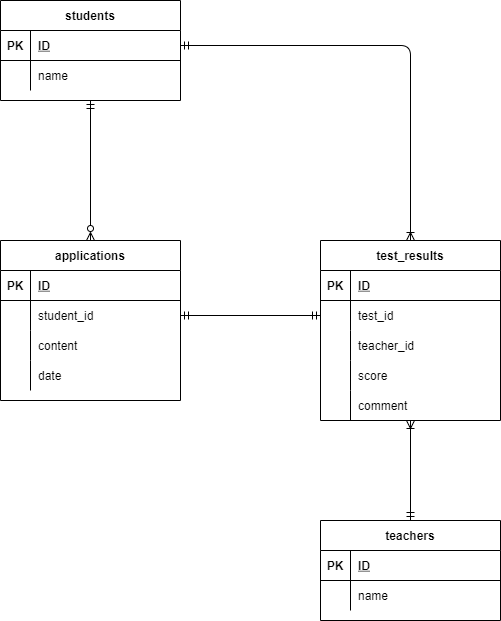

The diagram above was exported from draw.io. Its source (the exported page's mxGraphModel, read from the mxfile embedded in the PNG):
<mxGraphModel dx="1370" dy="1023" grid="1" gridSize="10" guides="1" tooltips="1" connect="1" arrows="1" fold="1" page="1" pageScale="1" pageWidth="827" pageHeight="1169" math="0" shadow="0">
  <root>
    <mxCell id="0" />
    <mxCell id="1" parent="0" />
    <mxCell id="96" style="edgeStyle=none;html=1;exitX=0.5;exitY=1;exitDx=0;exitDy=0;entryX=0.5;entryY=0;entryDx=0;entryDy=0;endArrow=ERzeroToMany;endFill=0;startArrow=ERmandOne;startFill=0;" edge="1" parent="1" source="2" target="15">
      <mxGeometry relative="1" as="geometry" />
    </mxCell>
    <mxCell id="2" value="students" style="shape=table;startSize=30;container=1;collapsible=1;childLayout=tableLayout;fixedRows=1;rowLines=0;fontStyle=1;align=center;resizeLast=1;" vertex="1" parent="1">
      <mxGeometry x="40" y="80" width="180" height="100" as="geometry" />
    </mxCell>
    <mxCell id="3" value="" style="shape=partialRectangle;collapsible=0;dropTarget=0;pointerEvents=0;fillColor=none;top=0;left=0;bottom=1;right=0;points=[[0,0.5],[1,0.5]];portConstraint=eastwest;" vertex="1" parent="2">
      <mxGeometry y="30" width="180" height="30" as="geometry" />
    </mxCell>
    <mxCell id="4" value="PK" style="shape=partialRectangle;connectable=0;fillColor=none;top=0;left=0;bottom=0;right=0;fontStyle=1;overflow=hidden;" vertex="1" parent="3">
      <mxGeometry width="30" height="30" as="geometry">
        <mxRectangle width="30" height="30" as="alternateBounds" />
      </mxGeometry>
    </mxCell>
    <mxCell id="5" value="ID" style="shape=partialRectangle;connectable=0;fillColor=none;top=0;left=0;bottom=0;right=0;align=left;spacingLeft=6;fontStyle=5;overflow=hidden;" vertex="1" parent="3">
      <mxGeometry x="30" width="150" height="30" as="geometry">
        <mxRectangle width="150" height="30" as="alternateBounds" />
      </mxGeometry>
    </mxCell>
    <mxCell id="6" value="" style="shape=partialRectangle;collapsible=0;dropTarget=0;pointerEvents=0;fillColor=none;top=0;left=0;bottom=0;right=0;points=[[0,0.5],[1,0.5]];portConstraint=eastwest;" vertex="1" parent="2">
      <mxGeometry y="60" width="180" height="30" as="geometry" />
    </mxCell>
    <mxCell id="7" value="" style="shape=partialRectangle;connectable=0;fillColor=none;top=0;left=0;bottom=0;right=0;editable=1;overflow=hidden;" vertex="1" parent="6">
      <mxGeometry width="30" height="30" as="geometry">
        <mxRectangle width="30" height="30" as="alternateBounds" />
      </mxGeometry>
    </mxCell>
    <mxCell id="8" value="name" style="shape=partialRectangle;connectable=0;fillColor=none;top=0;left=0;bottom=0;right=0;align=left;spacingLeft=6;overflow=hidden;" vertex="1" parent="6">
      <mxGeometry x="30" width="150" height="30" as="geometry">
        <mxRectangle width="150" height="30" as="alternateBounds" />
      </mxGeometry>
    </mxCell>
    <mxCell id="15" value="applications" style="shape=table;startSize=30;container=1;collapsible=1;childLayout=tableLayout;fixedRows=1;rowLines=0;fontStyle=1;align=center;resizeLast=1;" vertex="1" parent="1">
      <mxGeometry x="40" y="320" width="180" height="160" as="geometry" />
    </mxCell>
    <mxCell id="16" value="" style="shape=partialRectangle;collapsible=0;dropTarget=0;pointerEvents=0;fillColor=none;top=0;left=0;bottom=1;right=0;points=[[0,0.5],[1,0.5]];portConstraint=eastwest;" vertex="1" parent="15">
      <mxGeometry y="30" width="180" height="30" as="geometry" />
    </mxCell>
    <mxCell id="17" value="PK" style="shape=partialRectangle;connectable=0;fillColor=none;top=0;left=0;bottom=0;right=0;fontStyle=1;overflow=hidden;" vertex="1" parent="16">
      <mxGeometry width="30" height="30" as="geometry">
        <mxRectangle width="30" height="30" as="alternateBounds" />
      </mxGeometry>
    </mxCell>
    <mxCell id="18" value="ID" style="shape=partialRectangle;connectable=0;fillColor=none;top=0;left=0;bottom=0;right=0;align=left;spacingLeft=6;fontStyle=5;overflow=hidden;" vertex="1" parent="16">
      <mxGeometry x="30" width="150" height="30" as="geometry">
        <mxRectangle width="150" height="30" as="alternateBounds" />
      </mxGeometry>
    </mxCell>
    <mxCell id="19" value="" style="shape=partialRectangle;collapsible=0;dropTarget=0;pointerEvents=0;fillColor=none;top=0;left=0;bottom=0;right=0;points=[[0,0.5],[1,0.5]];portConstraint=eastwest;" vertex="1" parent="15">
      <mxGeometry y="60" width="180" height="30" as="geometry" />
    </mxCell>
    <mxCell id="20" value="" style="shape=partialRectangle;connectable=0;fillColor=none;top=0;left=0;bottom=0;right=0;editable=1;overflow=hidden;" vertex="1" parent="19">
      <mxGeometry width="30" height="30" as="geometry">
        <mxRectangle width="30" height="30" as="alternateBounds" />
      </mxGeometry>
    </mxCell>
    <mxCell id="21" value="student_id" style="shape=partialRectangle;connectable=0;fillColor=none;top=0;left=0;bottom=0;right=0;align=left;spacingLeft=6;overflow=hidden;" vertex="1" parent="19">
      <mxGeometry x="30" width="150" height="30" as="geometry">
        <mxRectangle width="150" height="30" as="alternateBounds" />
      </mxGeometry>
    </mxCell>
    <mxCell id="22" value="" style="shape=partialRectangle;collapsible=0;dropTarget=0;pointerEvents=0;fillColor=none;top=0;left=0;bottom=0;right=0;points=[[0,0.5],[1,0.5]];portConstraint=eastwest;" vertex="1" parent="15">
      <mxGeometry y="90" width="180" height="30" as="geometry" />
    </mxCell>
    <mxCell id="23" value="" style="shape=partialRectangle;connectable=0;fillColor=none;top=0;left=0;bottom=0;right=0;editable=1;overflow=hidden;" vertex="1" parent="22">
      <mxGeometry width="30" height="30" as="geometry">
        <mxRectangle width="30" height="30" as="alternateBounds" />
      </mxGeometry>
    </mxCell>
    <mxCell id="24" value="content" style="shape=partialRectangle;connectable=0;fillColor=none;top=0;left=0;bottom=0;right=0;align=left;spacingLeft=6;overflow=hidden;" vertex="1" parent="22">
      <mxGeometry x="30" width="150" height="30" as="geometry">
        <mxRectangle width="150" height="30" as="alternateBounds" />
      </mxGeometry>
    </mxCell>
    <mxCell id="25" value="" style="shape=partialRectangle;collapsible=0;dropTarget=0;pointerEvents=0;fillColor=none;top=0;left=0;bottom=0;right=0;points=[[0,0.5],[1,0.5]];portConstraint=eastwest;" vertex="1" parent="15">
      <mxGeometry y="120" width="180" height="30" as="geometry" />
    </mxCell>
    <mxCell id="26" value="" style="shape=partialRectangle;connectable=0;fillColor=none;top=0;left=0;bottom=0;right=0;editable=1;overflow=hidden;" vertex="1" parent="25">
      <mxGeometry width="30" height="30" as="geometry">
        <mxRectangle width="30" height="30" as="alternateBounds" />
      </mxGeometry>
    </mxCell>
    <mxCell id="27" value="date" style="shape=partialRectangle;connectable=0;fillColor=none;top=0;left=0;bottom=0;right=0;align=left;spacingLeft=6;overflow=hidden;" vertex="1" parent="25">
      <mxGeometry x="30" width="150" height="30" as="geometry">
        <mxRectangle width="150" height="30" as="alternateBounds" />
      </mxGeometry>
    </mxCell>
    <mxCell id="123" style="edgeStyle=none;html=1;exitX=0.5;exitY=0;exitDx=0;exitDy=0;entryX=0.5;entryY=1;entryDx=0;entryDy=0;startArrow=ERmandOne;startFill=0;endArrow=ERoneToMany;endFill=0;" edge="1" parent="1" source="54" target="98">
      <mxGeometry relative="1" as="geometry" />
    </mxCell>
    <mxCell id="54" value="teachers" style="shape=table;startSize=30;container=1;collapsible=1;childLayout=tableLayout;fixedRows=1;rowLines=0;fontStyle=1;align=center;resizeLast=1;" vertex="1" parent="1">
      <mxGeometry x="360" y="600" width="180" height="100" as="geometry" />
    </mxCell>
    <mxCell id="55" value="" style="shape=partialRectangle;collapsible=0;dropTarget=0;pointerEvents=0;fillColor=none;top=0;left=0;bottom=1;right=0;points=[[0,0.5],[1,0.5]];portConstraint=eastwest;" vertex="1" parent="54">
      <mxGeometry y="30" width="180" height="30" as="geometry" />
    </mxCell>
    <mxCell id="56" value="PK" style="shape=partialRectangle;connectable=0;fillColor=none;top=0;left=0;bottom=0;right=0;fontStyle=1;overflow=hidden;" vertex="1" parent="55">
      <mxGeometry width="30" height="30" as="geometry">
        <mxRectangle width="30" height="30" as="alternateBounds" />
      </mxGeometry>
    </mxCell>
    <mxCell id="57" value="ID" style="shape=partialRectangle;connectable=0;fillColor=none;top=0;left=0;bottom=0;right=0;align=left;spacingLeft=6;fontStyle=5;overflow=hidden;" vertex="1" parent="55">
      <mxGeometry x="30" width="150" height="30" as="geometry">
        <mxRectangle width="150" height="30" as="alternateBounds" />
      </mxGeometry>
    </mxCell>
    <mxCell id="58" value="" style="shape=partialRectangle;collapsible=0;dropTarget=0;pointerEvents=0;fillColor=none;top=0;left=0;bottom=0;right=0;points=[[0,0.5],[1,0.5]];portConstraint=eastwest;" vertex="1" parent="54">
      <mxGeometry y="60" width="180" height="30" as="geometry" />
    </mxCell>
    <mxCell id="59" value="" style="shape=partialRectangle;connectable=0;fillColor=none;top=0;left=0;bottom=0;right=0;editable=1;overflow=hidden;" vertex="1" parent="58">
      <mxGeometry width="30" height="30" as="geometry">
        <mxRectangle width="30" height="30" as="alternateBounds" />
      </mxGeometry>
    </mxCell>
    <mxCell id="60" value="name" style="shape=partialRectangle;connectable=0;fillColor=none;top=0;left=0;bottom=0;right=0;align=left;spacingLeft=6;overflow=hidden;" vertex="1" parent="58">
      <mxGeometry x="30" width="150" height="30" as="geometry">
        <mxRectangle width="150" height="30" as="alternateBounds" />
      </mxGeometry>
    </mxCell>
    <mxCell id="97" style="edgeStyle=none;html=1;exitX=1;exitY=0.5;exitDx=0;exitDy=0;entryX=0;entryY=0.5;entryDx=0;entryDy=0;startArrow=ERmandOne;startFill=0;endArrow=ERmandOne;endFill=0;" edge="1" parent="1" source="19">
      <mxGeometry relative="1" as="geometry">
        <mxPoint x="360" y="395" as="targetPoint" />
      </mxGeometry>
    </mxCell>
    <mxCell id="135" style="edgeStyle=none;html=1;exitX=0.5;exitY=0;exitDx=0;exitDy=0;startArrow=ERoneToMany;startFill=0;endArrow=ERmandOne;endFill=0;entryX=1;entryY=0.5;entryDx=0;entryDy=0;" edge="1" parent="1" source="98" target="3">
      <mxGeometry relative="1" as="geometry">
        <mxPoint x="450" y="20" as="targetPoint" />
        <Array as="points">
          <mxPoint x="450" y="125" />
        </Array>
      </mxGeometry>
    </mxCell>
    <mxCell id="98" value="test_results" style="shape=table;startSize=30;container=1;collapsible=1;childLayout=tableLayout;fixedRows=1;rowLines=0;fontStyle=1;align=center;resizeLast=1;" vertex="1" parent="1">
      <mxGeometry x="360" y="320" width="180" height="180" as="geometry" />
    </mxCell>
    <mxCell id="99" value="" style="shape=partialRectangle;collapsible=0;dropTarget=0;pointerEvents=0;fillColor=none;top=0;left=0;bottom=1;right=0;points=[[0,0.5],[1,0.5]];portConstraint=eastwest;" vertex="1" parent="98">
      <mxGeometry y="30" width="180" height="30" as="geometry" />
    </mxCell>
    <mxCell id="100" value="PK" style="shape=partialRectangle;connectable=0;fillColor=none;top=0;left=0;bottom=0;right=0;fontStyle=1;overflow=hidden;" vertex="1" parent="99">
      <mxGeometry width="30" height="30" as="geometry">
        <mxRectangle width="30" height="30" as="alternateBounds" />
      </mxGeometry>
    </mxCell>
    <mxCell id="101" value="ID" style="shape=partialRectangle;connectable=0;fillColor=none;top=0;left=0;bottom=0;right=0;align=left;spacingLeft=6;fontStyle=5;overflow=hidden;" vertex="1" parent="99">
      <mxGeometry x="30" width="150" height="30" as="geometry">
        <mxRectangle width="150" height="30" as="alternateBounds" />
      </mxGeometry>
    </mxCell>
    <mxCell id="102" value="" style="shape=partialRectangle;collapsible=0;dropTarget=0;pointerEvents=0;fillColor=none;top=0;left=0;bottom=0;right=0;points=[[0,0.5],[1,0.5]];portConstraint=eastwest;" vertex="1" parent="98">
      <mxGeometry y="60" width="180" height="30" as="geometry" />
    </mxCell>
    <mxCell id="103" value="" style="shape=partialRectangle;connectable=0;fillColor=none;top=0;left=0;bottom=0;right=0;editable=1;overflow=hidden;" vertex="1" parent="102">
      <mxGeometry width="30" height="30" as="geometry">
        <mxRectangle width="30" height="30" as="alternateBounds" />
      </mxGeometry>
    </mxCell>
    <mxCell id="104" value="test_id" style="shape=partialRectangle;connectable=0;fillColor=none;top=0;left=0;bottom=0;right=0;align=left;spacingLeft=6;overflow=hidden;" vertex="1" parent="102">
      <mxGeometry x="30" width="150" height="30" as="geometry">
        <mxRectangle width="150" height="30" as="alternateBounds" />
      </mxGeometry>
    </mxCell>
    <mxCell id="132" style="shape=partialRectangle;collapsible=0;dropTarget=0;pointerEvents=0;fillColor=none;top=0;left=0;bottom=0;right=0;points=[[0,0.5],[1,0.5]];portConstraint=eastwest;" vertex="1" parent="98">
      <mxGeometry y="90" width="180" height="30" as="geometry" />
    </mxCell>
    <mxCell id="133" style="shape=partialRectangle;connectable=0;fillColor=none;top=0;left=0;bottom=0;right=0;editable=1;overflow=hidden;" vertex="1" parent="132">
      <mxGeometry width="30" height="30" as="geometry">
        <mxRectangle width="30" height="30" as="alternateBounds" />
      </mxGeometry>
    </mxCell>
    <mxCell id="134" value="teacher_id" style="shape=partialRectangle;connectable=0;fillColor=none;top=0;left=0;bottom=0;right=0;align=left;spacingLeft=6;overflow=hidden;" vertex="1" parent="132">
      <mxGeometry x="30" width="150" height="30" as="geometry">
        <mxRectangle width="150" height="30" as="alternateBounds" />
      </mxGeometry>
    </mxCell>
    <mxCell id="108" value="" style="shape=partialRectangle;collapsible=0;dropTarget=0;pointerEvents=0;fillColor=none;top=0;left=0;bottom=0;right=0;points=[[0,0.5],[1,0.5]];portConstraint=eastwest;" vertex="1" parent="98">
      <mxGeometry y="120" width="180" height="30" as="geometry" />
    </mxCell>
    <mxCell id="109" value="" style="shape=partialRectangle;connectable=0;fillColor=none;top=0;left=0;bottom=0;right=0;editable=1;overflow=hidden;" vertex="1" parent="108">
      <mxGeometry width="30" height="30" as="geometry">
        <mxRectangle width="30" height="30" as="alternateBounds" />
      </mxGeometry>
    </mxCell>
    <mxCell id="110" value="score" style="shape=partialRectangle;connectable=0;fillColor=none;top=0;left=0;bottom=0;right=0;align=left;spacingLeft=6;overflow=hidden;" vertex="1" parent="108">
      <mxGeometry x="30" width="150" height="30" as="geometry">
        <mxRectangle width="150" height="30" as="alternateBounds" />
      </mxGeometry>
    </mxCell>
    <mxCell id="117" value="" style="shape=partialRectangle;collapsible=0;dropTarget=0;pointerEvents=0;fillColor=none;top=0;left=0;bottom=0;right=0;points=[[0,0.5],[1,0.5]];portConstraint=eastwest;" vertex="1" parent="98">
      <mxGeometry y="150" width="180" height="30" as="geometry" />
    </mxCell>
    <mxCell id="118" value="" style="shape=partialRectangle;connectable=0;fillColor=none;top=0;left=0;bottom=0;right=0;editable=1;overflow=hidden;" vertex="1" parent="117">
      <mxGeometry width="30" height="30" as="geometry">
        <mxRectangle width="30" height="30" as="alternateBounds" />
      </mxGeometry>
    </mxCell>
    <mxCell id="119" value="comment" style="shape=partialRectangle;connectable=0;fillColor=none;top=0;left=0;bottom=0;right=0;align=left;spacingLeft=6;overflow=hidden;" vertex="1" parent="117">
      <mxGeometry x="30" width="150" height="30" as="geometry">
        <mxRectangle width="150" height="30" as="alternateBounds" />
      </mxGeometry>
    </mxCell>
  </root>
</mxGraphModel>